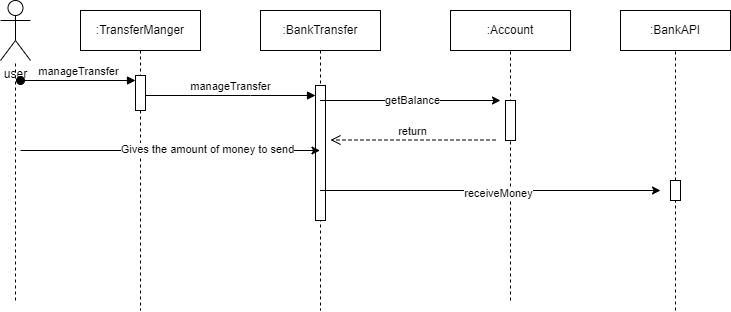

The diagram above was exported from draw.io. Its source (the exported page's mxGraphModel, read from the mxfile embedded in the PNG):
<mxGraphModel dx="552" dy="600" grid="1" gridSize="10" guides="1" tooltips="1" connect="1" arrows="1" fold="1" page="1" pageScale="1" pageWidth="850" pageHeight="1100" math="0" shadow="0">
  <root>
    <mxCell id="0" />
    <mxCell id="1" parent="0" />
    <mxCell id="Dq_oc9FISXHbgMCPM3VN-23" value=":TransferManger" style="shape=umlLifeline;perimeter=lifelinePerimeter;whiteSpace=wrap;html=1;container=0;dropTarget=0;collapsible=0;recursiveResize=0;outlineConnect=0;portConstraint=eastwest;newEdgeStyle={&quot;edgeStyle&quot;:&quot;elbowEdgeStyle&quot;,&quot;elbow&quot;:&quot;vertical&quot;,&quot;curved&quot;:0,&quot;rounded&quot;:0};" vertex="1" parent="1">
      <mxGeometry x="200" y="50" width="120" height="300" as="geometry" />
    </mxCell>
    <mxCell id="Dq_oc9FISXHbgMCPM3VN-24" value="" style="html=1;points=[];perimeter=orthogonalPerimeter;outlineConnect=0;targetShapes=umlLifeline;portConstraint=eastwest;newEdgeStyle={&quot;edgeStyle&quot;:&quot;elbowEdgeStyle&quot;,&quot;elbow&quot;:&quot;vertical&quot;,&quot;curved&quot;:0,&quot;rounded&quot;:0};" vertex="1" parent="Dq_oc9FISXHbgMCPM3VN-23">
      <mxGeometry x="55" y="65" width="10" height="35" as="geometry" />
    </mxCell>
    <mxCell id="Dq_oc9FISXHbgMCPM3VN-25" value="manageTransfer" style="html=1;verticalAlign=bottom;startArrow=oval;endArrow=block;startSize=8;edgeStyle=elbowEdgeStyle;elbow=vertical;curved=0;rounded=0;" edge="1" parent="Dq_oc9FISXHbgMCPM3VN-23" target="Dq_oc9FISXHbgMCPM3VN-24">
      <mxGeometry x="0.0087" relative="1" as="geometry">
        <mxPoint x="-60" y="70" as="sourcePoint" />
        <mxPoint as="offset" />
      </mxGeometry>
    </mxCell>
    <mxCell id="Dq_oc9FISXHbgMCPM3VN-26" value=":BankTransfer" style="shape=umlLifeline;perimeter=lifelinePerimeter;whiteSpace=wrap;html=1;container=0;dropTarget=0;collapsible=0;recursiveResize=0;outlineConnect=0;portConstraint=eastwest;newEdgeStyle={&quot;edgeStyle&quot;:&quot;elbowEdgeStyle&quot;,&quot;elbow&quot;:&quot;vertical&quot;,&quot;curved&quot;:0,&quot;rounded&quot;:0};" vertex="1" parent="1">
      <mxGeometry x="380" y="50" width="120" height="300" as="geometry" />
    </mxCell>
    <mxCell id="Dq_oc9FISXHbgMCPM3VN-27" value="" style="html=1;points=[];perimeter=orthogonalPerimeter;outlineConnect=0;targetShapes=umlLifeline;portConstraint=eastwest;newEdgeStyle={&quot;edgeStyle&quot;:&quot;elbowEdgeStyle&quot;,&quot;elbow&quot;:&quot;vertical&quot;,&quot;curved&quot;:0,&quot;rounded&quot;:0};" vertex="1" parent="Dq_oc9FISXHbgMCPM3VN-26">
      <mxGeometry x="55" y="75" width="10" height="135" as="geometry" />
    </mxCell>
    <mxCell id="Dq_oc9FISXHbgMCPM3VN-28" value="manageTransfer" style="html=1;verticalAlign=bottom;endArrow=block;edgeStyle=elbowEdgeStyle;elbow=vertical;curved=0;rounded=0;" edge="1" parent="1" source="Dq_oc9FISXHbgMCPM3VN-24" target="Dq_oc9FISXHbgMCPM3VN-27">
      <mxGeometry relative="1" as="geometry">
        <mxPoint x="385" y="145" as="sourcePoint" />
        <Array as="points">
          <mxPoint x="370" y="135" />
        </Array>
        <mxPoint x="455" y="135" as="targetPoint" />
        <mxPoint as="offset" />
      </mxGeometry>
    </mxCell>
    <mxCell id="Dq_oc9FISXHbgMCPM3VN-29" value="user" style="shape=umlActor;verticalLabelPosition=bottom;verticalAlign=top;html=1;outlineConnect=0;" vertex="1" parent="1">
      <mxGeometry x="120" y="40" width="30" height="60" as="geometry" />
    </mxCell>
    <mxCell id="Dq_oc9FISXHbgMCPM3VN-30" value="" style="endArrow=none;dashed=1;html=1;rounded=0;" edge="1" parent="1" target="Dq_oc9FISXHbgMCPM3VN-29">
      <mxGeometry width="50" height="50" relative="1" as="geometry">
        <mxPoint x="135" y="340" as="sourcePoint" />
        <mxPoint x="140" y="160" as="targetPoint" />
      </mxGeometry>
    </mxCell>
    <mxCell id="Dq_oc9FISXHbgMCPM3VN-31" value=":Account" style="rounded=0;whiteSpace=wrap;html=1;" vertex="1" parent="1">
      <mxGeometry x="570" y="50" width="120" height="40" as="geometry" />
    </mxCell>
    <mxCell id="Dq_oc9FISXHbgMCPM3VN-32" value="" style="endArrow=none;dashed=1;html=1;rounded=0;entryX=0.5;entryY=1;entryDx=0;entryDy=0;" edge="1" parent="1" target="Dq_oc9FISXHbgMCPM3VN-31">
      <mxGeometry width="50" height="50" relative="1" as="geometry">
        <mxPoint x="630" y="340" as="sourcePoint" />
        <mxPoint x="630" y="160" as="targetPoint" />
      </mxGeometry>
    </mxCell>
    <mxCell id="Dq_oc9FISXHbgMCPM3VN-33" value="" style="rounded=0;whiteSpace=wrap;html=1;" vertex="1" parent="1">
      <mxGeometry x="625" y="140" width="10" height="40" as="geometry" />
    </mxCell>
    <mxCell id="Dq_oc9FISXHbgMCPM3VN-34" value="" style="endArrow=classic;html=1;rounded=0;" edge="1" parent="1" source="Dq_oc9FISXHbgMCPM3VN-26">
      <mxGeometry width="50" height="50" relative="1" as="geometry">
        <mxPoint x="530" y="170" as="sourcePoint" />
        <mxPoint x="620" y="140" as="targetPoint" />
      </mxGeometry>
    </mxCell>
    <mxCell id="Dq_oc9FISXHbgMCPM3VN-35" value="getBalance" style="edgeLabel;html=1;align=center;verticalAlign=middle;resizable=0;points=[];" vertex="1" connectable="0" parent="Dq_oc9FISXHbgMCPM3VN-34">
      <mxGeometry x="0.0029" y="1" relative="1" as="geometry">
        <mxPoint x="1" as="offset" />
      </mxGeometry>
    </mxCell>
    <mxCell id="Dq_oc9FISXHbgMCPM3VN-36" value="return" style="html=1;verticalAlign=bottom;endArrow=open;dashed=1;endSize=8;edgeStyle=elbowEdgeStyle;elbow=vertical;curved=0;rounded=0;" edge="1" parent="1">
      <mxGeometry relative="1" as="geometry">
        <mxPoint x="450" y="179.5" as="targetPoint" />
        <Array as="points">
          <mxPoint x="510" y="179.5" />
        </Array>
        <mxPoint x="615" y="179.5" as="sourcePoint" />
      </mxGeometry>
    </mxCell>
    <mxCell id="Dq_oc9FISXHbgMCPM3VN-39" value=":BankAPI" style="rounded=0;whiteSpace=wrap;html=1;" vertex="1" parent="1">
      <mxGeometry x="740" y="50" width="110" height="40" as="geometry" />
    </mxCell>
    <mxCell id="Dq_oc9FISXHbgMCPM3VN-40" value="" style="endArrow=none;dashed=1;html=1;rounded=0;entryX=0.5;entryY=1;entryDx=0;entryDy=0;" edge="1" parent="1" source="Dq_oc9FISXHbgMCPM3VN-44" target="Dq_oc9FISXHbgMCPM3VN-39">
      <mxGeometry width="50" height="50" relative="1" as="geometry">
        <mxPoint x="795" y="350" as="sourcePoint" />
        <mxPoint x="810" y="170" as="targetPoint" />
      </mxGeometry>
    </mxCell>
    <mxCell id="Dq_oc9FISXHbgMCPM3VN-41" value="" style="endArrow=classic;html=1;rounded=0;" edge="1" parent="1" source="Dq_oc9FISXHbgMCPM3VN-26">
      <mxGeometry width="50" height="50" relative="1" as="geometry">
        <mxPoint x="520" y="280" as="sourcePoint" />
        <mxPoint x="780" y="230" as="targetPoint" />
      </mxGeometry>
    </mxCell>
    <mxCell id="Dq_oc9FISXHbgMCPM3VN-49" value="receiveMoney" style="edgeLabel;html=1;align=center;verticalAlign=middle;resizable=0;points=[];" vertex="1" connectable="0" parent="Dq_oc9FISXHbgMCPM3VN-41">
      <mxGeometry x="0.0426" y="-2" relative="1" as="geometry">
        <mxPoint as="offset" />
      </mxGeometry>
    </mxCell>
    <mxCell id="Dq_oc9FISXHbgMCPM3VN-43" value="" style="endArrow=none;dashed=1;html=1;rounded=0;entryX=0.5;entryY=1;entryDx=0;entryDy=0;" edge="1" parent="1" target="Dq_oc9FISXHbgMCPM3VN-44">
      <mxGeometry width="50" height="50" relative="1" as="geometry">
        <mxPoint x="795" y="350" as="sourcePoint" />
        <mxPoint x="795" y="90" as="targetPoint" />
      </mxGeometry>
    </mxCell>
    <mxCell id="Dq_oc9FISXHbgMCPM3VN-44" value="" style="rounded=0;whiteSpace=wrap;html=1;" vertex="1" parent="1">
      <mxGeometry x="790" y="220" width="10" height="20" as="geometry" />
    </mxCell>
    <mxCell id="Dq_oc9FISXHbgMCPM3VN-45" value="" style="endArrow=classic;html=1;rounded=0;" edge="1" parent="1" target="Dq_oc9FISXHbgMCPM3VN-26">
      <mxGeometry width="50" height="50" relative="1" as="geometry">
        <mxPoint x="140" y="190" as="sourcePoint" />
        <mxPoint x="370" y="190" as="targetPoint" />
      </mxGeometry>
    </mxCell>
    <mxCell id="Dq_oc9FISXHbgMCPM3VN-46" value="Gives the amount of money to send" style="edgeLabel;html=1;align=center;verticalAlign=middle;resizable=0;points=[];" vertex="1" connectable="0" parent="Dq_oc9FISXHbgMCPM3VN-45">
      <mxGeometry x="0.2421" y="2" relative="1" as="geometry">
        <mxPoint as="offset" />
      </mxGeometry>
    </mxCell>
  </root>
</mxGraphModel>